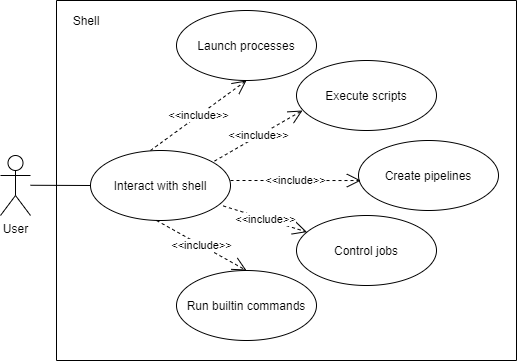

The diagram above was exported from draw.io. Its source (the exported page's mxGraphModel, read from the mxfile embedded in the PNG):
<mxGraphModel dx="865" dy="457" grid="1" gridSize="10" guides="1" tooltips="1" connect="1" arrows="1" fold="1" page="1" pageScale="1" pageWidth="827" pageHeight="1169" math="0" shadow="0">
  <root>
    <mxCell id="0" />
    <mxCell id="1" parent="0" />
    <mxCell id="pDsB_msMViKG2Wwfmodh-1" value="User" style="shape=umlActor;verticalLabelPosition=bottom;verticalAlign=top;html=1;outlineConnect=0;" vertex="1" parent="1">
      <mxGeometry x="184" y="175" width="30" height="60" as="geometry" />
    </mxCell>
    <mxCell id="pDsB_msMViKG2Wwfmodh-3" value="Interact with shell" style="ellipse;whiteSpace=wrap;html=1;" vertex="1" parent="1">
      <mxGeometry x="274" y="170" width="140" height="70" as="geometry" />
    </mxCell>
    <mxCell id="pDsB_msMViKG2Wwfmodh-4" value="Execute scripts" style="ellipse;whiteSpace=wrap;html=1;" vertex="1" parent="1">
      <mxGeometry x="480" y="80" width="140" height="70" as="geometry" />
    </mxCell>
    <mxCell id="pDsB_msMViKG2Wwfmodh-5" value="Create pipelines" style="ellipse;whiteSpace=wrap;html=1;" vertex="1" parent="1">
      <mxGeometry x="542" y="160" width="140" height="70" as="geometry" />
    </mxCell>
    <mxCell id="pDsB_msMViKG2Wwfmodh-6" value="Control jobs" style="ellipse;whiteSpace=wrap;html=1;" vertex="1" parent="1">
      <mxGeometry x="480" y="235" width="140" height="70" as="geometry" />
    </mxCell>
    <mxCell id="pDsB_msMViKG2Wwfmodh-7" value="Run builtin commands" style="ellipse;whiteSpace=wrap;html=1;" vertex="1" parent="1">
      <mxGeometry x="360" y="290" width="140" height="70" as="geometry" />
    </mxCell>
    <mxCell id="pDsB_msMViKG2Wwfmodh-8" value="Launch processes" style="ellipse;whiteSpace=wrap;html=1;" vertex="1" parent="1">
      <mxGeometry x="360" y="30" width="140" height="70" as="geometry" />
    </mxCell>
    <mxCell id="pDsB_msMViKG2Wwfmodh-12" value="" style="endArrow=none;html=1;entryX=0;entryY=0.5;entryDx=0;entryDy=0;" edge="1" parent="1" target="pDsB_msMViKG2Wwfmodh-3">
      <mxGeometry width="50" height="50" relative="1" as="geometry">
        <mxPoint x="214" y="204.76" as="sourcePoint" />
        <mxPoint x="240" y="204.76" as="targetPoint" />
      </mxGeometry>
    </mxCell>
    <mxCell id="pDsB_msMViKG2Wwfmodh-13" value="&amp;lt;&amp;lt;include&amp;gt;&amp;gt;" style="endArrow=open;endSize=12;dashed=1;html=1;" edge="1" parent="1">
      <mxGeometry width="160" relative="1" as="geometry">
        <mxPoint x="334" y="170" as="sourcePoint" />
        <mxPoint x="430" y="100" as="targetPoint" />
      </mxGeometry>
    </mxCell>
    <mxCell id="pDsB_msMViKG2Wwfmodh-14" value="&amp;lt;&amp;lt;include&amp;gt;&amp;gt;" style="endArrow=open;endSize=12;dashed=1;html=1;entryX=0.5;entryY=1;entryDx=0;entryDy=0;exitX=0.886;exitY=0.151;exitDx=0;exitDy=0;exitPerimeter=0;" edge="1" parent="1" source="pDsB_msMViKG2Wwfmodh-3">
      <mxGeometry width="160" relative="1" as="geometry">
        <mxPoint x="390" y="200" as="sourcePoint" />
        <mxPoint x="486" y="130" as="targetPoint" />
      </mxGeometry>
    </mxCell>
    <mxCell id="pDsB_msMViKG2Wwfmodh-15" value="&amp;lt;&amp;lt;include&amp;gt;&amp;gt;" style="endArrow=open;endSize=12;dashed=1;html=1;entryX=0.017;entryY=0.572;entryDx=0;entryDy=0;entryPerimeter=0;" edge="1" parent="1" target="pDsB_msMViKG2Wwfmodh-5">
      <mxGeometry width="160" relative="1" as="geometry">
        <mxPoint x="414" y="200" as="sourcePoint" />
        <mxPoint x="510" y="130" as="targetPoint" />
      </mxGeometry>
    </mxCell>
    <mxCell id="pDsB_msMViKG2Wwfmodh-16" value="&amp;lt;&amp;lt;include&amp;gt;&amp;gt;" style="endArrow=open;endSize=12;dashed=1;html=1;exitX=0.948;exitY=0.792;exitDx=0;exitDy=0;exitPerimeter=0;" edge="1" parent="1" source="pDsB_msMViKG2Wwfmodh-3" target="pDsB_msMViKG2Wwfmodh-6">
      <mxGeometry width="160" relative="1" as="geometry">
        <mxPoint x="390" y="230" as="sourcePoint" />
        <mxPoint x="486" y="160" as="targetPoint" />
      </mxGeometry>
    </mxCell>
    <mxCell id="pDsB_msMViKG2Wwfmodh-17" value="&amp;lt;&amp;lt;include&amp;gt;&amp;gt;" style="endArrow=open;endSize=12;dashed=1;html=1;entryX=0.5;entryY=0;entryDx=0;entryDy=0;" edge="1" parent="1" target="pDsB_msMViKG2Wwfmodh-7">
      <mxGeometry width="160" relative="1" as="geometry">
        <mxPoint x="340" y="240" as="sourcePoint" />
        <mxPoint x="436" y="170" as="targetPoint" />
      </mxGeometry>
    </mxCell>
    <mxCell id="pDsB_msMViKG2Wwfmodh-18" value="" style="endArrow=none;html=1;" edge="1" parent="1">
      <mxGeometry width="50" height="50" relative="1" as="geometry">
        <mxPoint x="240" y="380" as="sourcePoint" />
        <mxPoint x="240" y="20" as="targetPoint" />
      </mxGeometry>
    </mxCell>
    <mxCell id="pDsB_msMViKG2Wwfmodh-19" value="" style="endArrow=none;html=1;" edge="1" parent="1">
      <mxGeometry width="50" height="50" relative="1" as="geometry">
        <mxPoint x="700" y="380" as="sourcePoint" />
        <mxPoint x="700" y="20" as="targetPoint" />
      </mxGeometry>
    </mxCell>
    <mxCell id="pDsB_msMViKG2Wwfmodh-20" value="" style="endArrow=none;html=1;" edge="1" parent="1">
      <mxGeometry width="50" height="50" relative="1" as="geometry">
        <mxPoint x="240" y="20" as="sourcePoint" />
        <mxPoint x="700" y="20" as="targetPoint" />
      </mxGeometry>
    </mxCell>
    <mxCell id="pDsB_msMViKG2Wwfmodh-21" value="" style="endArrow=none;html=1;" edge="1" parent="1">
      <mxGeometry width="50" height="50" relative="1" as="geometry">
        <mxPoint x="240" y="380" as="sourcePoint" />
        <mxPoint x="700" y="380" as="targetPoint" />
      </mxGeometry>
    </mxCell>
    <mxCell id="pDsB_msMViKG2Wwfmodh-22" value="Shell" style="text;html=1;strokeColor=none;fillColor=none;align=center;verticalAlign=middle;whiteSpace=wrap;rounded=0;" vertex="1" parent="1">
      <mxGeometry x="250" y="30" width="40" height="20" as="geometry" />
    </mxCell>
  </root>
</mxGraphModel>